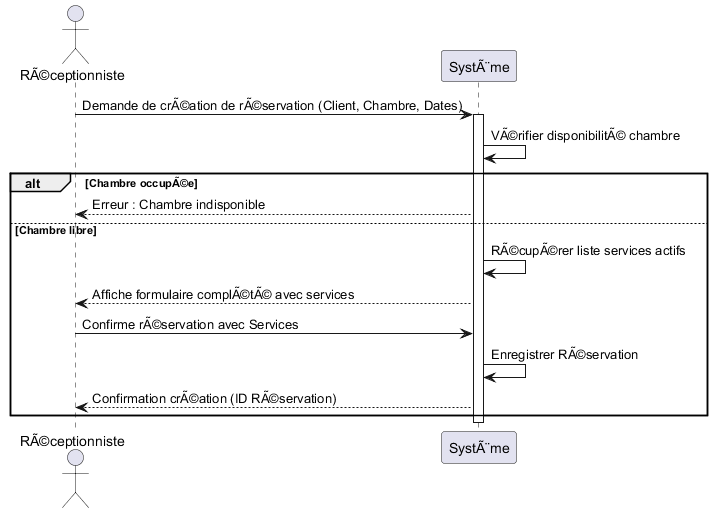

The diagram above was rendered by PlantUML. Its source (embedded in the PNG):
@startuml
actor "RÃ©ceptionniste" as User
participant "SystÃ¨me" as System

User -> System : Demande de crÃ©ation de rÃ©servation (Client, Chambre, Dates)
activate System

System -> System : VÃ©rifier disponibilitÃ© chambre
alt Chambre occupÃ©e
    System --> User : Erreur : Chambre indisponible
else Chambre libre
    System -> System : RÃ©cupÃ©rer liste services actifs
    System --> User : Affiche formulaire complÃ©tÃ© avec services
    
    User -> System : Confirme rÃ©servation avec Services
    System -> System : Enregistrer RÃ©servation
    System --> User : Confirmation crÃ©ation (ID RÃ©servation)
end

deactivate System
@enduml